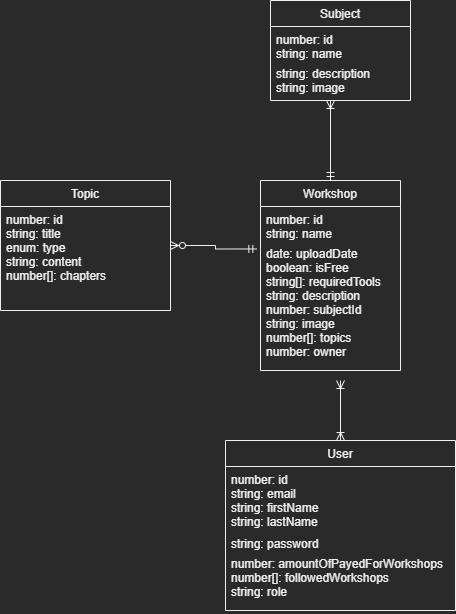

The diagram above was exported from draw.io. Its source (the exported page's mxGraphModel, read from the mxfile embedded in the PNG):
<mxGraphModel dx="1886" dy="976" grid="1" gridSize="10" guides="1" tooltips="1" connect="1" arrows="1" fold="1" page="1" pageScale="1" pageWidth="827" pageHeight="1169" math="0" shadow="0">
  <root>
    <mxCell id="0" />
    <mxCell id="1" parent="0" />
    <mxCell id="y1lAsSkz16IdHHtUOzbf-8" value="User" style="swimlane;fontStyle=0;childLayout=stackLayout;horizontal=1;startSize=26;fillColor=none;horizontalStack=0;resizeParent=1;resizeParentMax=0;resizeLast=0;collapsible=1;marginBottom=0;" parent="1" vertex="1">
      <mxGeometry x="245" y="610" width="230" height="170" as="geometry" />
    </mxCell>
    <mxCell id="y1lAsSkz16IdHHtUOzbf-9" value="number: id&#10;string: email&#10;string: firstName&#10;string: lastName" style="text;strokeColor=none;fillColor=none;align=left;verticalAlign=top;spacingLeft=4;spacingRight=4;overflow=hidden;rotatable=0;points=[[0,0.5],[1,0.5]];portConstraint=eastwest;" parent="y1lAsSkz16IdHHtUOzbf-8" vertex="1">
      <mxGeometry y="26" width="230" height="64" as="geometry" />
    </mxCell>
    <mxCell id="y1lAsSkz16IdHHtUOzbf-10" value="string: password" style="text;strokeColor=none;fillColor=none;align=left;verticalAlign=top;spacingLeft=4;spacingRight=4;overflow=hidden;rotatable=0;points=[[0,0.5],[1,0.5]];portConstraint=eastwest;" parent="y1lAsSkz16IdHHtUOzbf-8" vertex="1">
      <mxGeometry y="90" width="230" height="20" as="geometry" />
    </mxCell>
    <mxCell id="y1lAsSkz16IdHHtUOzbf-11" value="number: amountOfPayedForWorkshops&#10;number[]: followedWorkshops&#10;string: role&#10;" style="text;strokeColor=none;fillColor=none;align=left;verticalAlign=top;spacingLeft=4;spacingRight=4;overflow=hidden;rotatable=0;points=[[0,0.5],[1,0.5]];portConstraint=eastwest;" parent="y1lAsSkz16IdHHtUOzbf-8" vertex="1">
      <mxGeometry y="110" width="230" height="60" as="geometry" />
    </mxCell>
    <mxCell id="y1lAsSkz16IdHHtUOzbf-26" style="edgeStyle=orthogonalEdgeStyle;rounded=0;orthogonalLoop=1;jettySize=auto;html=1;startArrow=ERmandOne;startFill=0;endArrow=ERoneToMany;endFill=0;" parent="1" source="y1lAsSkz16IdHHtUOzbf-12" edge="1">
      <mxGeometry relative="1" as="geometry">
        <mxPoint x="350" y="270" as="targetPoint" />
        <Array as="points">
          <mxPoint x="350" y="270" />
        </Array>
      </mxGeometry>
    </mxCell>
    <mxCell id="y1lAsSkz16IdHHtUOzbf-12" value="Workshop" style="swimlane;fontStyle=0;childLayout=stackLayout;horizontal=1;startSize=26;fillColor=none;horizontalStack=0;resizeParent=1;resizeParentMax=0;resizeLast=0;collapsible=1;marginBottom=0;" parent="1" vertex="1">
      <mxGeometry x="280" y="350" width="140" height="190" as="geometry" />
    </mxCell>
    <mxCell id="y1lAsSkz16IdHHtUOzbf-13" value="number: id&#10;string: name" style="text;strokeColor=none;fillColor=none;align=left;verticalAlign=top;spacingLeft=4;spacingRight=4;overflow=hidden;rotatable=0;points=[[0,0.5],[1,0.5]];portConstraint=eastwest;" parent="y1lAsSkz16IdHHtUOzbf-12" vertex="1">
      <mxGeometry y="26" width="140" height="34" as="geometry" />
    </mxCell>
    <mxCell id="y1lAsSkz16IdHHtUOzbf-14" value="date: uploadDate&#10;boolean: isFree&#10;string[]: requiredTools&#10;string: description&#10;number: subjectId&#10;string: image&#10;number[]: topics&#10;number: owner" style="text;strokeColor=none;fillColor=none;align=left;verticalAlign=top;spacingLeft=4;spacingRight=4;overflow=hidden;rotatable=0;points=[[0,0.5],[1,0.5]];portConstraint=eastwest;" parent="y1lAsSkz16IdHHtUOzbf-12" vertex="1">
      <mxGeometry y="60" width="140" height="130" as="geometry" />
    </mxCell>
    <mxCell id="y1lAsSkz16IdHHtUOzbf-16" value="Subject" style="swimlane;fontStyle=0;childLayout=stackLayout;horizontal=1;startSize=26;fillColor=none;horizontalStack=0;resizeParent=1;resizeParentMax=0;resizeLast=0;collapsible=1;marginBottom=0;" parent="1" vertex="1">
      <mxGeometry x="290" y="170" width="140" height="100" as="geometry" />
    </mxCell>
    <mxCell id="y1lAsSkz16IdHHtUOzbf-17" value="number: id&#10;string: name" style="text;strokeColor=none;fillColor=none;align=left;verticalAlign=top;spacingLeft=4;spacingRight=4;overflow=hidden;rotatable=0;points=[[0,0.5],[1,0.5]];portConstraint=eastwest;" parent="y1lAsSkz16IdHHtUOzbf-16" vertex="1">
      <mxGeometry y="26" width="140" height="34" as="geometry" />
    </mxCell>
    <mxCell id="y1lAsSkz16IdHHtUOzbf-18" value="string: description&#10;string: image" style="text;strokeColor=none;fillColor=none;align=left;verticalAlign=top;spacingLeft=4;spacingRight=4;overflow=hidden;rotatable=0;points=[[0,0.5],[1,0.5]];portConstraint=eastwest;" parent="y1lAsSkz16IdHHtUOzbf-16" vertex="1">
      <mxGeometry y="60" width="140" height="40" as="geometry" />
    </mxCell>
    <mxCell id="XVFQSYL3HZHiA--sniYe-3" value="" style="edgeStyle=orthogonalEdgeStyle;rounded=0;orthogonalLoop=1;jettySize=auto;html=1;endArrow=ERoneToMany;endFill=0;startArrow=ERoneToMany;startFill=0;" parent="1" source="y1lAsSkz16IdHHtUOzbf-8" edge="1">
      <mxGeometry relative="1" as="geometry">
        <mxPoint x="360" y="550" as="targetPoint" />
        <mxPoint x="350" y="560" as="sourcePoint" />
      </mxGeometry>
    </mxCell>
    <mxCell id="5R9nA5MdsvPPXVbrfJ7e-9" style="edgeStyle=orthogonalEdgeStyle;rounded=0;orthogonalLoop=1;jettySize=auto;html=1;endArrow=ERmandOne;endFill=0;startArrow=ERzeroToMany;startFill=0;entryX=-0.026;entryY=0.065;entryDx=0;entryDy=0;entryPerimeter=0;" parent="1" source="5R9nA5MdsvPPXVbrfJ7e-5" target="y1lAsSkz16IdHHtUOzbf-14" edge="1">
      <mxGeometry relative="1" as="geometry">
        <mxPoint x="270" y="415" as="targetPoint" />
      </mxGeometry>
    </mxCell>
    <mxCell id="5R9nA5MdsvPPXVbrfJ7e-5" value="Topic" style="swimlane;fontStyle=0;childLayout=stackLayout;horizontal=1;startSize=26;fillColor=none;horizontalStack=0;resizeParent=1;resizeParentMax=0;resizeLast=0;collapsible=1;marginBottom=0;" parent="1" vertex="1">
      <mxGeometry x="20" y="350" width="170" height="130" as="geometry" />
    </mxCell>
    <mxCell id="5R9nA5MdsvPPXVbrfJ7e-6" value="number: id&#10;string: title&#10;enum: type&#10;string: content&#10;number[]: chapters" style="text;strokeColor=none;fillColor=none;align=left;verticalAlign=top;spacingLeft=4;spacingRight=4;overflow=hidden;rotatable=0;points=[[0,0.5],[1,0.5]];portConstraint=eastwest;" parent="5R9nA5MdsvPPXVbrfJ7e-5" vertex="1">
      <mxGeometry y="26" width="170" height="104" as="geometry" />
    </mxCell>
  </root>
</mxGraphModel>